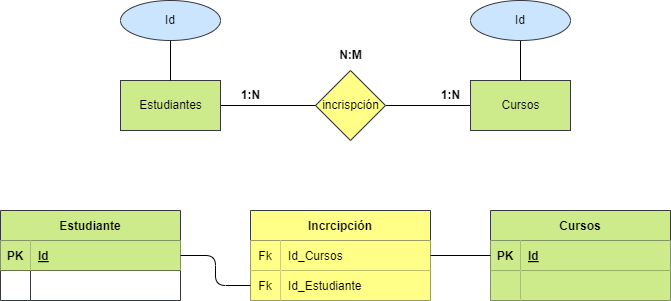

The diagram above was exported from draw.io. Its source (the exported page's mxGraphModel, read from the mxfile embedded in the PNG):
<mxGraphModel dx="1216" dy="779" grid="1" gridSize="10" guides="1" tooltips="1" connect="1" arrows="1" fold="1" page="1" pageScale="1" pageWidth="850" pageHeight="1100" math="0" shadow="0">
  <root>
    <mxCell id="0" />
    <mxCell id="1" parent="0" />
    <mxCell id="2" value="Libro" style="html=1;dashed=0;whitespace=wrap;fillColor=#cdeb8b;strokeColor=#36393d;" vertex="1" parent="1">
      <mxGeometry x="210" y="230" width="100" height="50" as="geometry" />
    </mxCell>
    <mxCell id="3" value="" style="edgeStyle=none;html=1;fontColor=#000000;endArrow=none;endFill=0;" edge="1" parent="1" source="4" target="7">
      <mxGeometry relative="1" as="geometry" />
    </mxCell>
    <mxCell id="4" value="incrispción" style="shape=rhombus;html=1;dashed=0;whitespace=wrap;perimeter=rhombusPerimeter;fillColor=#ffff88;strokeColor=#36393d;fontColor=#000000;" vertex="1" parent="1">
      <mxGeometry x="405" y="220" width="70" height="70" as="geometry" />
    </mxCell>
    <mxCell id="5" value="" style="edgeStyle=none;html=1;fontColor=#000000;endArrow=none;endFill=0;" edge="1" parent="1" source="6" target="4">
      <mxGeometry relative="1" as="geometry" />
    </mxCell>
    <mxCell id="6" value="Estudiantes" style="html=1;dashed=0;whitespace=wrap;fillColor=#cdeb8b;strokeColor=#36393d;fontColor=#000000;" vertex="1" parent="1">
      <mxGeometry x="210" y="230" width="100" height="50" as="geometry" />
    </mxCell>
    <mxCell id="7" value="Cursos" style="html=1;dashed=0;whitespace=wrap;fillColor=#cdeb8b;strokeColor=#36393d;fontColor=#000000;" vertex="1" parent="1">
      <mxGeometry x="560" y="230" width="100" height="50" as="geometry" />
    </mxCell>
    <mxCell id="8" value="Estudiante" style="shape=table;startSize=30;container=1;collapsible=1;childLayout=tableLayout;fixedRows=1;rowLines=0;fontStyle=1;align=center;resizeLast=1;fillColor=#cdeb8b;strokeColor=#36393d;fontColor=#000000;" vertex="1" parent="1">
      <mxGeometry x="90" y="360" width="180" height="90" as="geometry" />
    </mxCell>
    <mxCell id="9" value="" style="shape=tableRow;horizontal=0;startSize=0;swimlaneHead=0;swimlaneBody=0;fillColor=none;collapsible=0;dropTarget=0;points=[[0,0.5],[1,0.5]];portConstraint=eastwest;top=0;left=0;right=0;bottom=1;fontColor=#000000;" vertex="1" parent="8">
      <mxGeometry y="30" width="180" height="30" as="geometry" />
    </mxCell>
    <mxCell id="10" value="PK" style="shape=partialRectangle;connectable=0;fillColor=#cdeb8b;top=0;left=0;bottom=0;right=0;fontStyle=1;overflow=hidden;strokeColor=#36393d;fontColor=#000000;" vertex="1" parent="9">
      <mxGeometry width="30" height="30" as="geometry">
        <mxRectangle width="30" height="30" as="alternateBounds" />
      </mxGeometry>
    </mxCell>
    <mxCell id="11" value="Id" style="shape=partialRectangle;connectable=0;fillColor=#cdeb8b;top=0;left=0;bottom=0;right=0;align=left;spacingLeft=6;fontStyle=5;overflow=hidden;strokeColor=#36393d;fontColor=#000000;" vertex="1" parent="9">
      <mxGeometry x="30" width="150" height="30" as="geometry">
        <mxRectangle width="150" height="30" as="alternateBounds" />
      </mxGeometry>
    </mxCell>
    <mxCell id="12" value="" style="shape=tableRow;horizontal=0;startSize=0;swimlaneHead=0;swimlaneBody=0;fillColor=none;collapsible=0;dropTarget=0;points=[[0,0.5],[1,0.5]];portConstraint=eastwest;top=0;left=0;right=0;bottom=0;fontColor=#000000;" vertex="1" parent="8">
      <mxGeometry y="60" width="180" height="30" as="geometry" />
    </mxCell>
    <mxCell id="13" value="" style="shape=partialRectangle;connectable=0;fillColor=none;top=0;left=0;bottom=0;right=0;editable=1;overflow=hidden;fontColor=#000000;" vertex="1" parent="12">
      <mxGeometry width="30" height="30" as="geometry">
        <mxRectangle width="30" height="30" as="alternateBounds" />
      </mxGeometry>
    </mxCell>
    <mxCell id="14" value="" style="shape=partialRectangle;connectable=0;fillColor=none;top=0;left=0;bottom=0;right=0;align=left;spacingLeft=6;overflow=hidden;fontColor=#000000;" vertex="1" parent="12">
      <mxGeometry x="30" width="150" height="30" as="geometry">
        <mxRectangle width="150" height="30" as="alternateBounds" />
      </mxGeometry>
    </mxCell>
    <mxCell id="15" value="Cursos" style="shape=table;startSize=30;container=1;collapsible=1;childLayout=tableLayout;fixedRows=1;rowLines=0;fontStyle=1;align=center;resizeLast=1;fillColor=#cdeb8b;strokeColor=#36393d;fontColor=#000000;" vertex="1" parent="1">
      <mxGeometry x="580" y="360" width="180" height="90" as="geometry" />
    </mxCell>
    <mxCell id="16" value="" style="shape=tableRow;horizontal=0;startSize=0;swimlaneHead=0;swimlaneBody=0;fillColor=none;collapsible=0;dropTarget=0;points=[[0,0.5],[1,0.5]];portConstraint=eastwest;top=0;left=0;right=0;bottom=1;fontColor=#000000;" vertex="1" parent="15">
      <mxGeometry y="30" width="180" height="30" as="geometry" />
    </mxCell>
    <mxCell id="17" value="PK" style="shape=partialRectangle;connectable=0;fillColor=#cdeb8b;top=0;left=0;bottom=0;right=0;fontStyle=1;overflow=hidden;strokeColor=#36393d;fontColor=#000000;" vertex="1" parent="16">
      <mxGeometry width="30" height="30" as="geometry">
        <mxRectangle width="30" height="30" as="alternateBounds" />
      </mxGeometry>
    </mxCell>
    <mxCell id="18" value="Id" style="shape=partialRectangle;connectable=0;fillColor=#cdeb8b;top=0;left=0;bottom=0;right=0;align=left;spacingLeft=6;fontStyle=5;overflow=hidden;strokeColor=#36393d;fontColor=#000000;" vertex="1" parent="16">
      <mxGeometry x="30" width="150" height="30" as="geometry">
        <mxRectangle width="150" height="30" as="alternateBounds" />
      </mxGeometry>
    </mxCell>
    <mxCell id="19" value="" style="shape=tableRow;horizontal=0;startSize=0;swimlaneHead=0;swimlaneBody=0;fillColor=none;collapsible=0;dropTarget=0;points=[[0,0.5],[1,0.5]];portConstraint=eastwest;top=0;left=0;right=0;bottom=0;fontColor=#000000;" vertex="1" parent="15">
      <mxGeometry y="60" width="180" height="30" as="geometry" />
    </mxCell>
    <mxCell id="20" value="" style="shape=partialRectangle;connectable=0;fillColor=#cdeb8b;top=0;left=0;bottom=0;right=0;editable=1;overflow=hidden;strokeColor=#36393d;fontColor=#000000;" vertex="1" parent="19">
      <mxGeometry width="30" height="30" as="geometry">
        <mxRectangle width="30" height="30" as="alternateBounds" />
      </mxGeometry>
    </mxCell>
    <mxCell id="21" value="" style="shape=partialRectangle;connectable=0;fillColor=#cdeb8b;top=0;left=0;bottom=0;right=0;align=left;spacingLeft=6;overflow=hidden;strokeColor=#36393d;fontColor=#000000;" vertex="1" parent="19">
      <mxGeometry x="30" width="150" height="30" as="geometry">
        <mxRectangle width="150" height="30" as="alternateBounds" />
      </mxGeometry>
    </mxCell>
    <mxCell id="23" value="&lt;b&gt;1:N&lt;/b&gt;" style="text;html=1;align=center;verticalAlign=middle;resizable=0;points=[];autosize=1;strokeColor=none;fillColor=none;fontColor=#000000;" vertex="1" parent="1">
      <mxGeometry x="320" y="230" width="40" height="30" as="geometry" />
    </mxCell>
    <mxCell id="24" value="&lt;b&gt;1:N&lt;/b&gt;" style="text;html=1;align=center;verticalAlign=middle;resizable=0;points=[];autosize=1;strokeColor=none;fillColor=none;fontColor=#000000;" vertex="1" parent="1">
      <mxGeometry x="520" y="230" width="40" height="30" as="geometry" />
    </mxCell>
    <mxCell id="25" value="&lt;b&gt;N:M&lt;/b&gt;" style="text;html=1;align=center;verticalAlign=middle;resizable=0;points=[];autosize=1;strokeColor=none;fillColor=none;fontColor=#000000;" vertex="1" parent="1">
      <mxGeometry x="415" y="190" width="50" height="30" as="geometry" />
    </mxCell>
    <mxCell id="26" value="" style="edgeStyle=orthogonalEdgeStyle;html=1;fontColor=#000000;endArrow=none;endFill=0;" edge="1" parent="1" source="27" target="7">
      <mxGeometry relative="1" as="geometry" />
    </mxCell>
    <mxCell id="27" value="Id" style="ellipse;whiteSpace=wrap;html=1;align=center;fillColor=#cce5ff;strokeColor=#36393d;fontColor=#000000;" vertex="1" parent="1">
      <mxGeometry x="560" y="150" width="100" height="40" as="geometry" />
    </mxCell>
    <mxCell id="29" value="" style="edgeStyle=none;html=1;endArrow=none;endFill=0;" edge="1" parent="1" source="28" target="6">
      <mxGeometry relative="1" as="geometry" />
    </mxCell>
    <mxCell id="28" value="Id" style="ellipse;whiteSpace=wrap;html=1;align=center;fillColor=#cce5ff;strokeColor=#36393d;fontColor=#000000;" vertex="1" parent="1">
      <mxGeometry x="210" y="150" width="100" height="40" as="geometry" />
    </mxCell>
    <mxCell id="30" value="Incrcipción" style="shape=table;startSize=30;container=1;collapsible=1;childLayout=tableLayout;fixedRows=1;rowLines=0;fontStyle=1;align=center;resizeLast=1;fillColor=#ffff88;strokeColor=#36393d;fontColor=#000000;" vertex="1" parent="1">
      <mxGeometry x="340" y="360" width="180" height="90" as="geometry" />
    </mxCell>
    <mxCell id="31" value="" style="shape=tableRow;horizontal=0;startSize=0;swimlaneHead=0;swimlaneBody=0;fillColor=none;collapsible=0;dropTarget=0;points=[[0,0.5],[1,0.5]];portConstraint=eastwest;top=0;left=0;right=0;bottom=1;fontColor=#000000;" vertex="1" parent="30">
      <mxGeometry y="30" width="180" height="30" as="geometry" />
    </mxCell>
    <mxCell id="32" value="Fk" style="shape=partialRectangle;connectable=0;fillColor=#ffff88;top=0;left=0;bottom=0;right=0;fontStyle=0;overflow=hidden;strokeColor=#36393d;fontColor=#000000;" vertex="1" parent="31">
      <mxGeometry width="30" height="30" as="geometry">
        <mxRectangle width="30" height="30" as="alternateBounds" />
      </mxGeometry>
    </mxCell>
    <mxCell id="33" value="Id_Cursos" style="shape=partialRectangle;connectable=0;fillColor=#ffff88;top=0;left=0;bottom=0;right=0;align=left;spacingLeft=6;fontStyle=0;overflow=hidden;strokeColor=#36393d;fontColor=#000000;" vertex="1" parent="31">
      <mxGeometry x="30" width="150" height="30" as="geometry">
        <mxRectangle width="150" height="30" as="alternateBounds" />
      </mxGeometry>
    </mxCell>
    <mxCell id="34" value="" style="shape=tableRow;horizontal=0;startSize=0;swimlaneHead=0;swimlaneBody=0;fillColor=none;collapsible=0;dropTarget=0;points=[[0,0.5],[1,0.5]];portConstraint=eastwest;top=0;left=0;right=0;bottom=0;fontColor=#000000;" vertex="1" parent="30">
      <mxGeometry y="60" width="180" height="30" as="geometry" />
    </mxCell>
    <mxCell id="35" value="Fk" style="shape=partialRectangle;connectable=0;fillColor=#ffff88;top=0;left=0;bottom=0;right=0;editable=1;overflow=hidden;strokeColor=#36393d;fontColor=#000000;" vertex="1" parent="34">
      <mxGeometry width="30" height="30" as="geometry">
        <mxRectangle width="30" height="30" as="alternateBounds" />
      </mxGeometry>
    </mxCell>
    <mxCell id="36" value="Id_Estudiante" style="shape=partialRectangle;connectable=0;fillColor=#ffff88;top=0;left=0;bottom=0;right=0;align=left;spacingLeft=6;overflow=hidden;strokeColor=#36393d;fontColor=#000000;" vertex="1" parent="34">
      <mxGeometry x="30" width="150" height="30" as="geometry">
        <mxRectangle width="150" height="30" as="alternateBounds" />
      </mxGeometry>
    </mxCell>
    <mxCell id="37" style="edgeStyle=orthogonalEdgeStyle;html=1;exitX=1;exitY=0.5;exitDx=0;exitDy=0;endArrow=none;endFill=0;" edge="1" parent="1" source="9" target="34">
      <mxGeometry relative="1" as="geometry" />
    </mxCell>
    <mxCell id="38" style="edgeStyle=none;html=1;exitX=1;exitY=0.5;exitDx=0;exitDy=0;endArrow=none;endFill=0;" edge="1" parent="1" source="31" target="16">
      <mxGeometry relative="1" as="geometry" />
    </mxCell>
  </root>
</mxGraphModel>